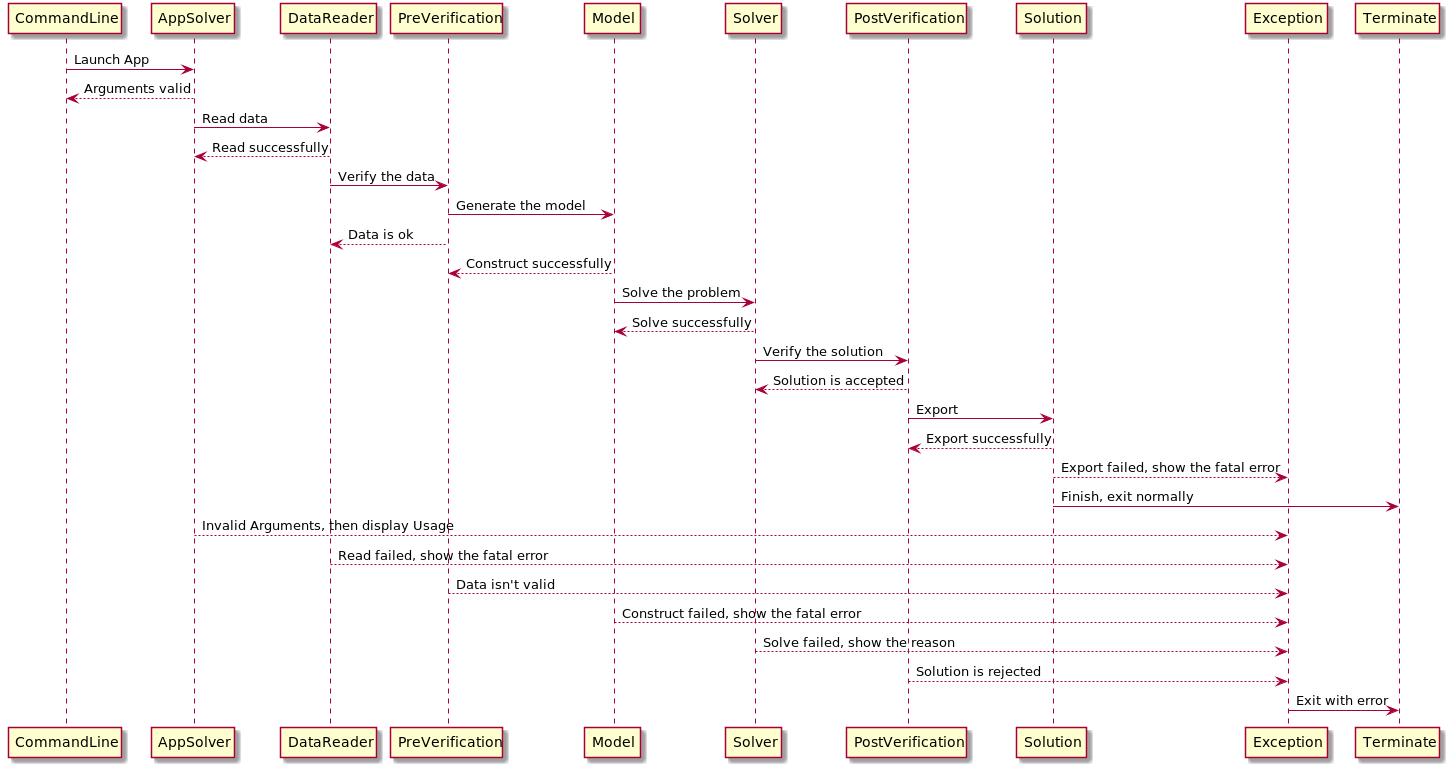

The diagram above was rendered by PlantUML. Its source (embedded in the PNG):
@startuml
CommandLine->AppSolver: Launch App
AppSolver-->CommandLine:Arguments valid
AppSolver->DataReader:Read data
DataReader-->AppSolver:Read successfully
DataReader->PreVerification:Verify the data
PreVerification->Model:Generate the model
PreVerification-->DataReader:Data is ok
Model-->PreVerification:Construct successfully
Model->Solver:Solve the problem
Solver-->Model:Solve successfully
Solver->PostVerification:Verify the solution
PostVerification-->Solver:Solution is accepted
PostVerification->Solution:Export
Solution-->PostVerification:Export successfully
Solution-->Exception:Export failed, show the fatal error
Solution->Terminate:Finish, exit normally
AppSolver-->Exception:Invalid Arguments, then display Usage
DataReader-->Exception:Read failed, show the fatal error
PreVerification-->Exception:Data isn't valid
Model-->Exception:Construct failed, show the fatal error
Solver-->Exception:Solve failed, show the reason
PostVerification-->Exception:Solution is rejected
Exception->Terminate:Exit with error
@enduml